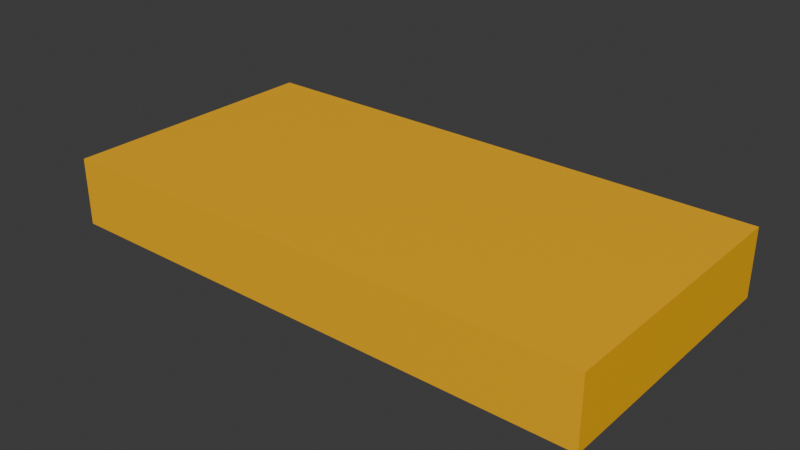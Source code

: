 # Source: fender_1x3.blend  (saved by Blender 4.2.67; exported with 4.5.12 LTS)
import bpy
from mathutils import Matrix  # noqa: F401  (used for matrix-valued properties, if any)

bpy.ops.wm.read_factory_settings(use_empty=True)
scene = bpy.context.scene
scene.name = 'Scene'

# ---- collections
col_collection = bpy.data.collections.new('Collection'); scene.collection.children.link(col_collection)

# ---- materials (node trees are filled in below, after node groups)
mat_material = bpy.data.materials.new('Material')
mat_material.alpha_threshold = 0.0
mat_material.roughness = 0.5
mat_material.line_color = (0.0, 0.0, 0.0, 1.0)
mat_paintable_0 = bpy.data.materials.new('paintable-0')

# ---- material node trees
mat_material.use_nodes = True; mat_material.node_tree.nodes.clear()
_N = mat_material.node_tree.nodes; _L = mat_material.node_tree.links
n0 = _N.new('ShaderNodeOutputMaterial'); n0.name = 'Material Output'; n0.location = (300, 300)
n1 = _N.new('ShaderNodeBsdfPrincipled'); n1.name = 'Principled BSDF'; n1.location = (10, 300)
n1.inputs[3].default_value = 1.45
_L.new(n1.outputs[0], n0.inputs[0])
n0.is_active_output = True
mat_paintable_0.use_nodes = True; mat_paintable_0.node_tree.nodes.clear()
_N = mat_paintable_0.node_tree.nodes; _L = mat_paintable_0.node_tree.links
n0 = _N.new('ShaderNodeBsdfPrincipled'); n0.name = 'プリンシプルBSDF'; n0.location = (10, 300)
n0.inputs[0].default_value = (1.0, 0.4969, 0.0, 1.0)
n1 = _N.new('ShaderNodeOutputMaterial'); n1.name = 'マテリアル出力'; n1.location = (300, 300)
_L.new(n0.outputs[0], n1.inputs[0])
n1.is_active_output = True

# ---- world
world_world = bpy.data.worlds.new('World'); scene.world = world_world
world_world.use_nodes = True; world_world.node_tree.nodes.clear()
_N = world_world.node_tree.nodes; _L = world_world.node_tree.links
n0 = _N.new('ShaderNodeOutputWorld'); n0.name = 'World Output'; n0.location = (300, 300)
n1 = _N.new('ShaderNodeBackground'); n1.name = 'Background'; n1.location = (10, 300)
n1.inputs[0].default_value = (0.05088, 0.05088, 0.05088, 1.0)
_L.new(n1.outputs[0], n0.inputs[0])
n0.is_active_output = True
world_world.color = (0.05088, 0.05088, 0.05088)
world_world.sun_shadow_jitter_overblur = 0.0

# ---- meshes
me_cube = bpy.data.meshes.new('Cube')
me_cube.from_pydata([(-0.625, -0.125, 0.1562), (-0.625, -0.125, 0.09375), (-0.625, 0.125, 0.09375), (-0.625, 0.125, 0.1562), (-0.125, -0.125, 0.1562), (-0.125, -0.125, 0.09375), (-0.125, 0.125, 0.09375), (-0.125, 0.125, 0.1562)], [], [(6, 2, 3, 7), (5, 4, 0, 1), (7, 3, 0, 4), (0, 3, 2, 1), (6, 5, 1, 2), (6, 7, 4, 5)])
me_cube.polygons.foreach_set('material_index', [1, 1, 1, 1, 1, 1])
_uv = me_cube.uv_layers.new(name='UVMap')
_uv.uv.foreach_set('vector', [0.25, 0.65, 0.125, 0.65, 0.625, 0.1, 0.75, 0.65, 0.375, 0.875, 0.625, 0.875, 0.625, 1.0, 0.375, 1.0, 0.75, 0.65, 0.875, 0.65, 0.875, 0.75, 0.75, 0.75, 0.625, 0.0, 0.625, 0.1, 0.375, 0.1, 0.375, 0.0, 0.25, 0.65, 0.25, 0.75, 0.125, 0.75, 0.125, 0.65, 0.25, 0.65, 0.75, 0.65, 0.625, 0.875, 0.25, 0.75])
me_cube.materials.append(mat_material)
me_cube.materials.append(mat_paintable_0)
me_cube.use_mirror_vertex_groups = False
me_cube.update()

# ---- objects
ob_cube = bpy.data.objects.new('Cube', me_cube)

# ---- transforms, parenting, visibility, modifiers, constraints
ob_cube.location = (0.0, 0.0, 0.0)
ob_cube.lock_rotations_4d = False
ob_cube.empty_display_type = 'ARROWS'
ob_cube.lineart.crease_threshold = 0.0

# ---- collection membership
col_collection.objects.link(ob_cube)

# ---- scene / render settings (as saved in the file)
scene.frame_start = 1; scene.frame_end = 250; scene.frame_set(1)
scene.render.engine = 'BLENDER_EEVEE_NEXT'
bpy.context.view_layer.update()

# ---- added for rendering (the .blend has no active camera and no usable light): camera, sun
cam_auto = bpy.data.cameras.new('AutoCamera')
cam_auto.lens = 50.0
cam_auto.sensor_width = 36.0
cam_auto.clip_end = 1000.0
ob_auto_camera = bpy.data.objects.new('AutoCamera', cam_auto)
scene.collection.objects.link(ob_auto_camera)
ob_auto_camera.location = (0.145439, -0.624527, 0.541351)
ob_auto_camera.rotation_euler = (1.09748, -7.21219e-08, 0.694738)
scene.camera = ob_auto_camera
light_auto_sun = bpy.data.lights.new('AutoSun', 'SUN')
light_auto_sun.energy = 3.0
light_auto_sun.angle = 0.0523599
ob_auto_sun = bpy.data.objects.new('AutoSun', light_auto_sun)
scene.collection.objects.link(ob_auto_sun)
ob_auto_sun.rotation_euler = (0.872665, 0.174533, 0.523599)
bpy.context.view_layer.update()
